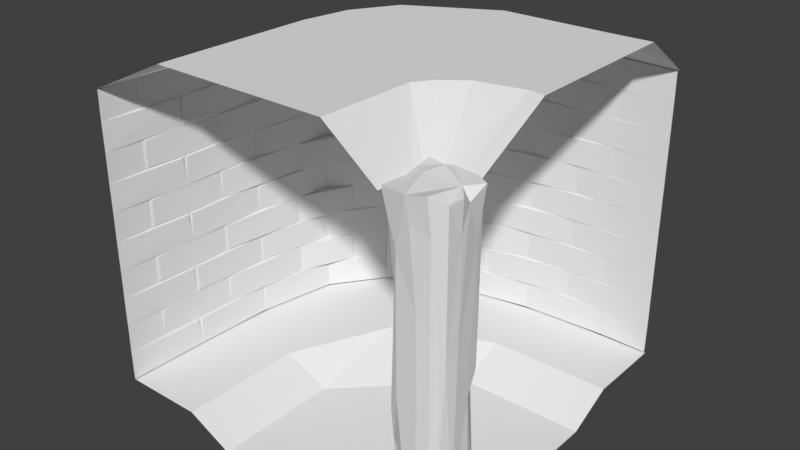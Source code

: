 # Source: curvedbrickturn.blend  (saved by Blender 2.79.0; exported with 4.5.12 LTS)
import bpy
from mathutils import Matrix  # noqa: F401  (used for matrix-valued properties, if any)

bpy.ops.wm.read_factory_settings(use_empty=True)
scene = bpy.context.scene
scene.name = 'Scene'

# ---- collections
col_collection_10 = bpy.data.collections.new('Collection 10'); scene.collection.children.link(col_collection_10)

# ---- world
world_world = bpy.data.worlds.new('World'); scene.world = world_world
world_world.color = (0.05088, 0.05088, 0.05088)
world_world.use_sun_shadow = False
world_world.sun_shadow_jitter_overblur = 0.0
world_world.cycles.sampling_method = 'MANUAL'

# ---- meshes
me_cube = bpy.data.meshes.new('Cube')
me_cube.from_pydata([(-0.6848, -0.8137, -0.775), (-0.818, -0.769, -0.963), (-0.6682, -0.6811, -0.4186), (-0.8422, -0.2923, -0.7946), (-0.9057, -0.007461, -0.967), (-0.734, -0.7422, -0.2376), (-0.2521, -0.8238, -0.5918), (-0.602, -0.9043, -0.9648), (-0.4937, -0.8223, -0.1566), (0.2166, 0.4114, -0.9634), (-0.6684, -0.6814, 0.4184), (-0.9262, -0.8452, 0.9413), (-0.7411, -0.7913, 0.7481), (-0.7952, -0.4546, 0.5054), (-0.8451, -0.2235, 0.7486), (-0.9646, 0.101, 0.9262), (-0.5103, -0.8198, 0.6347), (-0.148, -0.9309, 0.9447), (-0.07015, -0.8679, 0.7937), (-0.8204, 0.2219, -0.5715), (-0.8052, -0.07364, -0.0826), (-0.8272, 0.5859, -0.2234), (-0.8621, 0.8689, -0.947), (-0.69, 0.6924, -0.4186), (-0.7865, 0.7963, -0.2867), (-0.438, 0.9149, -0.9748), (-0.3906, 0.8168, -0.3753), (-0.01182, 0.8898, -0.9695), (-0.1147, 0.8362, -0.6854), (-0.3869, 0.8279, 0.4874), (-0.8345, 0.4253, 0.6268), (-0.9043, 0.4787, 0.9512), (-0.4623, 0.06035, 0.9631), (-0.668, 0.6981, 0.2858), (-0.8663, 0.8601, 0.9699), (-0.2788, 0.7003, 0.9748), (0.5661, 0.2655, 0.9464), (-0.3576, 0.9578, 0.939), (-0.1923, 0.9102, 0.9633), (0.1786, -0.8919, -0.961), (0.09242, -0.8255, -0.7), (0.5074, -0.7569, -0.9558), (0.1284, -0.8069, -0.04261), (0.4652, -0.7192, 0.2488), (0.6545, -0.567, -0.605), (0.6435, -0.5783, 0.1954), (0.8455, -0.4391, -0.9639), (0.8172, -0.1444, -0.7505), (0.7369, -0.4429, 0.09098), (0.8115, -0.07246, 0.1679), (0.09499, -0.8087, 0.3529), (0.486, -0.7635, 0.7596), (0.4318, -0.8577, 0.9655), (0.7902, -0.5159, 0.9215), (0.8332, -0.07974, 0.7432), (0.9086, -0.1264, 0.9341), (0.429, 0.7478, -0.9112), (0.6165, 0.7942, -0.7223), (0.2822, 0.8646, -0.9191), (0.3446, 0.8031, 0.0749), (0.9018, 0.4474, -0.956), (0.8108, 0.3959, -0.1603), (0.8183, 0.7921, -0.9145), (0.6817, 0.6689, -0.1396), (0.4846, 0.8039, 0.7091), (0.5, 0.9591, 0.9489), (0.8255, 0.5645, 0.679), (0.8625, 0.168, 0.8923), (0.8993, 0.7615, 0.9443), (0.8033, 0.7124, -0.0256), (0.8063, 0.7546, 0.8142)], [], [(7, 0, 1), (1, 3, 4), (2, 8, 5), (4, 9, 1), (7, 9, 39), (2, 3, 0), (11, 12, 16), (18, 17, 16), (16, 10, 5), (16, 17, 11), (10, 13, 5), (12, 11, 14), (13, 14, 20), (16, 12, 10), (26, 23, 24), (19, 23, 22), (23, 26, 22), (15, 31, 30), (31, 15, 32), (36, 35, 32), (38, 37, 35), (34, 37, 29), (37, 34, 35), (30, 33, 21), (31, 34, 30), (38, 35, 36), (29, 33, 34), (39, 41, 40), (49, 48, 47), (46, 44, 41), (40, 41, 42), (43, 50, 42), (17, 18, 51), (51, 52, 17), (55, 53, 54), (51, 53, 52), (55, 36, 53), (52, 36, 17), (51, 18, 50), (53, 36, 52), (58, 27, 28), (58, 28, 57), (9, 60, 46), (57, 62, 56), (63, 61, 62), (57, 28, 59), (60, 61, 47), (65, 64, 38), (68, 67, 66), (67, 68, 36), (66, 67, 49), (64, 70, 59), (68, 65, 36), (36, 32, 17), (59, 26, 29), (59, 28, 26), (37, 64, 29), (60, 47, 46), (13, 20, 5), (66, 49, 61), (7, 6, 0), (0, 3, 1), (3, 5, 20), (2, 5, 3), (15, 11, 17, 32), (1, 9, 7), (11, 15, 14), (16, 42, 50), (13, 10, 12, 14), (16, 50, 18), (27, 9, 4, 25), (3, 19, 4), (19, 20, 21), (28, 27, 25), (28, 25, 26), (26, 25, 22), (4, 19, 22), (23, 19, 21, 24), (43, 41, 44, 45), (4, 22, 25), (20, 30, 21), (32, 35, 31), (30, 34, 33), (35, 34, 31), (41, 43, 42), (41, 9, 46), (47, 44, 46), (48, 49, 54, 53), (48, 45, 44), (47, 48, 44), (50, 43, 51), (51, 45, 48, 53), (57, 59, 63, 62), (43, 45, 51), (58, 57, 56), (27, 58, 56), (60, 9, 56, 62), (9, 27, 56), (62, 61, 60), (70, 64, 65, 68), (68, 66, 70), (70, 69, 59), (40, 6, 7, 39), (69, 70, 66), (36, 65, 38), (42, 8, 6, 40), (26, 24, 33, 29), (39, 9, 41), (38, 64, 37), (29, 64, 59), (2, 0, 6, 8), (3, 20, 19), (61, 49, 47), (14, 15, 30), (14, 30, 20), (67, 55, 54), (55, 67, 36), (49, 67, 54), (8, 42, 16), (8, 16, 5), (21, 33, 24), (61, 63, 69, 66), (59, 69, 63)])
me_cube.use_remesh_preserve_volume = False
me_cube.use_remesh_preserve_attributes = False
me_cube.use_mirror_vertex_groups = False
me_cube.update()
me_plane = bpy.data.meshes.new('Plane')
me_plane.from_pydata([(-1.0, -1.0, 0.0), (1.0, -1.0, 0.0), (-1.0, 0.9023, 0.3869), (1.0, 0.9023, 0.3869), (0.8, 0.904, 0.384), (0.8, -1.0, -0.00347), (0.5955, 0.9035, 0.3849), (0.5955, -1.0, -0.002469), (0.3996, 0.904, 0.384), (0.3996, -1.0, -0.003452), (0.196, 0.9034, 0.3851), (0.196, -1.0, -0.002212), (7.891e-08, 0.9041, 0.3839), (-4.164e-10, -1.0, -0.003572), (-0.204, 0.9034, 0.3851), (-0.204, -1.0, -0.002241), (-0.4001, 0.9041, 0.384), (-0.4001, -1.0, -0.003544), (-0.6047, 0.9035, 0.3849), (-0.6047, -1.0, -0.002388), (-0.8, 0.9041, 0.3839), (-0.8, -1.0, -0.003645), (0.8032, -0.474, 0.00244), (0.003802, -0.4743, 0.002445), (-0.3966, -0.4741, 0.002536), (-0.7958, -0.4741, 0.002522), (0.6014, 0.7287, 0.2349), (0.2032, 0.7288, 0.2346), (-0.1976, 0.7288, 0.2347), (-0.5971, 0.7288, 0.2347), (0.8098, 0.5883, 0.1361), (0.4075, 0.5883, 0.1361), (0.01155, 0.5883, 0.1361), (-0.39, 0.5883, 0.1361), (-0.7875, 0.5883, 0.1361), (1.0, 0.5727, 0.1291), (0.803, 0.5737, 0.1243), (0.606, 0.712, 0.2315), (0.5982, 0.574, 0.1254), (0.4025, 0.5736, 0.1245), (0.2116, 0.712, 0.2315), (0.1994, 0.574, 0.1254), (0.003503, 0.5737, 0.1243), (-0.1912, 0.712, 0.2315), (-0.201, 0.574, 0.1254), (-0.3968, 0.5737, 0.1244), (-0.5891, 0.712, 0.2315), (-0.6012, 0.574, 0.1254), (-0.7961, 0.5738, 0.1244), (-1.0, 0.7262, 0.2389), (0.7993, 0.7278, 0.2353), (0.3987, 0.7279, 0.2353), (-0.0007467, 0.7279, 0.2353), (-0.4009, 0.7279, 0.2353), (-0.801, 0.7279, 0.2353), (-1.0, 0.3606, 0.07701), (-0.8147, 0.3777, 0.08149), (0.7991, 0.3606, 0.07684), (0.6019, 0.3606, 0.07519), (0.3986, 0.3606, 0.07679), (0.2037, 0.3606, 0.0748), (-0.001062, 0.3606, 0.0768), (-0.1972, 0.3606, 0.07493), (-0.4012, 0.3606, 0.07679), (-0.5965, 0.3606, 0.07491), (-0.8012, 0.3599, 0.07524), (-1.0, -0.2196, 0.01145), (0.8098, 0.07029, 0.0317), (0.5858, 0.07243, 0.03168), (0.4075, 0.07029, 0.0317), (0.01155, 0.07029, 0.0317), (-0.39, 0.07029, 0.0317), (-0.6136, 0.07243, 0.03168), (-0.7875, 0.07029, 0.0317), (1.0, 0.05648, 0.02955), (0.8033, 0.05483, 0.02475), (0.598, 0.05498, 0.02536), (0.4028, 0.05478, 0.02499), (0.1991, 0.05619, 0.02699), (0.003889, 0.05482, 0.02472), (-0.2013, 0.05619, 0.027), (-0.3965, 0.0548, 0.02482), (-0.6014, 0.05497, 0.0254), (-0.7956, 0.05479, 0.02478), (0.606, -0.2052, 0.01358), (0.3871, -0.2031, 0.01357), (0.2116, -0.2052, 0.01358), (-0.1912, -0.2052, 0.01358), (-0.5891, -0.2052, 0.01358), (-0.8147, -0.2031, 0.01357), (0.7991, -0.2198, 0.008904), (0.6021, -0.221, 0.007015), (0.3985, -0.2207, 0.007272), (0.2038, -0.2209, 0.006601), (-0.001062, -0.2198, 0.008867), (-0.197, -0.2209, 0.006737), (-0.4012, -0.2198, 0.008857), (-0.5963, -0.2209, 0.006714), (-0.8012, -0.2207, 0.007302), (-1.0, -0.75, -0.002175), (0.4026, -0.4741, 0.002696), (0.8098, -0.4596, 0.01007), (0.5858, -0.4575, 0.01005), (0.4075, -0.4596, 0.01007), (0.01155, -0.4596, 0.01007), (-0.39, -0.4596, 0.01007), (-0.6136, -0.4575, 0.01005), (-0.7875, -0.4596, 0.01007), (0.598, -0.4748, 0.003739), (0.1991, -0.4736, 0.005368), (-0.2013, -0.4736, 0.005375), (-0.6014, -0.4748, 0.003774), (0.606, -0.7325, 1.214e-09), (0.3871, -0.7301, -2.011e-05), (0.2116, -0.7325, 1.322e-09), (-0.01167, -0.7301, -2.006e-05), (-0.1912, -0.7325, 1.527e-09), (-0.4123, -0.7301, -2.009e-05), (-0.5891, -0.7325, 1.596e-09), (-0.8147, -0.7301, -2.026e-05), (1.0, -0.4731, 0.00867), (0.8098, -0.4945, 0.01007), (0.7991, -0.75, -0.004693), (0.6021, -0.7511, -0.006559), (0.4075, -0.4945, 0.01007), (0.3985, -0.7507, -0.00631), (0.2038, -0.751, -0.006977), (0.01155, -0.4945, 0.01007), (-0.0009015, -0.7507, -0.006278), (-0.197, -0.751, -0.006839), (-0.39, -0.4945, 0.01007), (-0.4011, -0.7507, -0.00629), (-0.5963, -0.751, -0.006863), (-0.7875, -0.4945, 0.01007), (-0.8012, -0.7508, -0.00628), (-1.0, 0.9027, 0.3869), (1.0, 0.9027, 0.3869), (-1.0, 1.215, 2.344), (1.0, 1.215, 2.344), (0.8, 1.215, 2.346), (0.8, 0.9028, 0.3868), (0.5955, 1.215, 2.346), (0.5955, 0.9028, 0.3868), (0.3996, 1.215, 2.346), (0.3996, 0.9028, 0.3868), (0.196, 1.215, 2.346), (0.196, 0.9028, 0.3868), (4.685e-07, 1.215, 2.346), (7.591e-08, 0.9028, 0.3868), (-0.204, 1.215, 2.346), (-0.204, 0.9028, 0.3868), (-0.4001, 1.215, 2.346), (-0.4001, 0.9028, 0.3868), (-0.6047, 1.215, 2.346), (-0.6047, 0.9028, 0.3868), (-0.8, 1.215, 2.346), (-0.8, 0.9028, 0.3868), (0.8032, 1.101, 0.8688), (0.003802, 1.101, 0.8686), (-0.3966, 1.101, 0.8688), (-0.7958, 1.101, 0.8688), (0.6015, 1.218, 2.131), (0.2032, 1.218, 2.132), (-0.1976, 1.218, 2.131), (-0.5971, 1.218, 2.132), (0.8098, 1.221, 1.993), (0.4075, 1.221, 1.993), (0.01155, 1.221, 1.993), (-0.39, 1.221, 1.993), (-0.7875, 1.221, 1.993), (1.0, 1.221, 1.98), (0.803, 1.221, 1.981), (0.606, 1.218, 2.114), (0.5982, 1.221, 1.982), (0.4025, 1.221, 1.981), (0.2116, 1.218, 2.114), (0.1994, 1.221, 1.982), (0.003503, 1.221, 1.981), (-0.1912, 1.218, 2.114), (-0.201, 1.221, 1.982), (-0.3968, 1.221, 1.981), (-0.5891, 1.218, 2.114), (-0.6012, 1.221, 1.982), (-0.7961, 1.221, 1.981), (-1.0, 1.218, 2.129), (0.7993, 1.218, 2.131), (0.3987, 1.218, 2.131), (-0.0007463, 1.218, 2.131), (-0.4009, 1.218, 2.131), (-0.801, 1.218, 2.131), (-1.0, 1.218, 1.733), (-0.8147, 1.219, 1.751), (0.7991, 1.218, 1.733), (0.6019, 1.218, 1.733), (0.3986, 1.218, 1.733), (0.2037, 1.219, 1.733), (-0.001062, 1.218, 1.733), (-0.1972, 1.219, 1.733), (-0.4012, 1.218, 1.733), (-0.5965, 1.219, 1.733), (-0.8012, 1.218, 1.732), (-1.0, 1.148, 1.119), (0.8098, 1.197, 1.431), (0.5858, 1.197, 1.434), (0.4075, 1.197, 1.431), (0.01155, 1.197, 1.431), (-0.39, 1.197, 1.431), (-0.6136, 1.197, 1.434), (-0.7875, 1.197, 1.431), (1.0, 1.197, 1.416), (0.8033, 1.197, 1.415), (0.598, 1.197, 1.415), (0.4028, 1.197, 1.414), (0.1991, 1.197, 1.416), (0.003889, 1.197, 1.414), (-0.2013, 1.197, 1.416), (-0.3965, 1.197, 1.414), (-0.6014, 1.197, 1.415), (-0.7956, 1.197, 1.414), (0.606, 1.149, 1.134), (0.3871, 1.149, 1.137), (0.2116, 1.149, 1.134), (-0.1912, 1.149, 1.134), (-0.5891, 1.149, 1.134), (-0.8147, 1.149, 1.137), (0.7991, 1.148, 1.119), (0.6021, 1.149, 1.117), (0.3985, 1.149, 1.118), (0.2038, 1.149, 1.117), (-0.001061, 1.148, 1.119), (-0.197, 1.149, 1.117), (-0.4012, 1.148, 1.119), (-0.5963, 1.149, 1.117), (-0.8012, 1.149, 1.118), (-1.0, 1.003, 0.5888), (0.4026, 1.101, 0.8688), (0.8098, 1.101, 0.8845), (0.5858, 1.101, 0.8867), (0.4075, 1.101, 0.8845), (0.01155, 1.101, 0.8845), (-0.39, 1.101, 0.8845), (-0.6136, 1.101, 0.8867), (-0.7875, 1.101, 0.8845), (0.598, 1.101, 0.8681), (0.1991, 1.101, 0.8695), (-0.2013, 1.101, 0.8695), (-0.6014, 1.101, 0.8681), (0.606, 1.003, 0.6075), (0.3871, 1.003, 0.6101), (0.2116, 1.003, 0.6075), (-0.01167, 1.003, 0.6101), (-0.1912, 1.003, 0.6075), (-0.4123, 1.003, 0.6101), (-0.5891, 1.003, 0.6075), (-0.8147, 1.003, 0.6101), (1.0, 1.1, 0.8701), (0.8098, 1.1, 0.8474), (0.7991, 1.003, 0.5887), (0.6021, 1.003, 0.5874), (0.4075, 1.1, 0.8474), (0.3985, 1.003, 0.5878), (0.2038, 1.003, 0.5875), (0.01155, 1.1, 0.8474), (-0.0009014, 1.003, 0.5878), (-0.197, 1.003, 0.5875), (-0.39, 1.1, 0.8474), (-0.4011, 1.003, 0.5878), (-0.5963, 1.003, 0.5875), (-0.7875, 1.1, 0.8474), (-0.8012, 1.003, 0.5878)], [], [(30, 4, 50), (6, 8, 31), (31, 8, 51), (10, 12, 32), (32, 12, 52), (14, 16, 33), (18, 20, 34), (34, 20, 54), (111, 25, 133), (110, 24, 130), (127, 109, 23), (108, 100, 124), (120, 22, 121), (53, 29, 46), (52, 28, 43), (51, 27, 40), (50, 26, 37), (35, 30, 36), (38, 31, 39), (41, 32, 42), (44, 33, 45), (48, 47, 34), (64, 47, 72), (62, 44, 80), (60, 41, 78), (58, 38, 68), (67, 36, 57), (57, 37, 58), (69, 39, 59), (59, 40, 60), (70, 42, 61), (61, 43, 62), (71, 45, 63), (63, 46, 64), (73, 48, 65), (56, 49, 55), (48, 54, 56), (45, 53, 63), (42, 52, 61), (39, 51, 59), (36, 50, 57), (30, 50, 36), (37, 26, 38), (31, 51, 39), (40, 27, 41), (32, 52, 42), (43, 28, 44), (33, 53, 45), (46, 29, 47), (34, 54, 48), (73, 65, 83), (88, 64, 82), (71, 63, 81), (87, 62, 80), (70, 61, 79), (86, 60, 78), (69, 59, 77), (84, 58, 76), (67, 57, 75), (75, 57, 90), (77, 59, 85), (79, 61, 94), (81, 63, 96), (83, 65, 89), (74, 67, 75), (78, 70, 79), (80, 71, 81), (97, 82, 106), (95, 80, 110), (93, 78, 109), (91, 76, 102), (101, 75, 90), (84, 76, 91), (103, 77, 92), (86, 78, 93), (104, 79, 94), (87, 80, 95), (105, 81, 96), (88, 82, 97), (107, 83, 98), (96, 88, 97), (94, 87, 95), (90, 84, 91), (107, 98, 25), (118, 97, 111), (105, 96, 24), (116, 95, 110), (104, 94, 23), (114, 93, 109), (103, 92, 100), (112, 91, 108), (101, 90, 22), (22, 90, 122), (100, 92, 113), (23, 94, 115), (24, 96, 117), (25, 98, 119), (120, 101, 22), (23, 109, 104), (110, 105, 24), (132, 111, 19), (129, 110, 15), (126, 109, 11), (123, 108, 7), (121, 22, 122), (112, 108, 123), (124, 100, 125), (114, 109, 126), (127, 23, 128), (116, 110, 129), (130, 24, 131), (118, 111, 132), (133, 25, 134), (122, 112, 123), (19, 133, 21), (15, 130, 17), (11, 127, 13), (7, 124, 9), (6, 26, 50, 4), (10, 27, 51, 8), (14, 28, 52, 12), (18, 29, 53, 16), (53, 33, 16), (2, 49, 54, 20), (36, 67, 74, 35), (39, 69, 68, 38), (65, 48, 56), (58, 37, 38), (42, 70, 78, 41), (60, 40, 41), (45, 71, 80, 44), (62, 43, 44), (48, 73, 72, 47), (64, 46, 47), (55, 66, 89, 65), (47, 29, 18), (44, 28, 14), (41, 27, 10), (38, 26, 6), (57, 50, 37), (38, 6, 31), (59, 51, 40), (41, 10, 32), (61, 52, 43), (44, 14, 33), (63, 53, 46), (47, 18, 34), (56, 54, 49), (65, 56, 55), (64, 88, 96, 63), (62, 87, 94, 61), (60, 86, 85, 59), (58, 84, 90, 57), (69, 77, 76, 68), (76, 58, 68), (82, 64, 72), (73, 83, 82, 72), (75, 101, 120, 74), (77, 103, 102, 76), (98, 83, 89), (92, 77, 85), (79, 104, 109, 78), (81, 105, 110, 80), (83, 107, 106, 82), (86, 93, 92, 85), (98, 89, 66), (4, 30, 35, 3), (66, 99, 119, 98), (97, 118, 117, 96), (95, 116, 115, 94), (93, 114, 113, 92), (91, 112, 122, 90), (103, 100, 108, 102), (108, 91, 102), (111, 97, 106), (107, 25, 111, 106), (118, 132, 131, 117), (134, 25, 119), (131, 24, 117), (128, 23, 115), (125, 100, 113), (7, 108, 124), (11, 109, 127), (15, 110, 130), (19, 111, 133), (134, 119, 99), (116, 129, 128, 115), (114, 126, 125, 113), (99, 0, 21, 134), (132, 19, 17, 131), (21, 133, 134), (129, 15, 13, 128), (17, 130, 131), (126, 11, 9, 125), (13, 127, 128), (123, 7, 5, 122), (9, 124, 125), (121, 5, 1, 120), (5, 121, 122), (165, 139, 185), (141, 143, 166), (166, 143, 186), (145, 147, 167), (167, 147, 187), (149, 151, 168), (153, 155, 169), (169, 155, 189), (246, 160, 268), (245, 159, 265), (262, 244, 158), (243, 235, 259), (255, 157, 256), (188, 164, 181), (187, 163, 178), (186, 162, 175), (185, 161, 172), (170, 165, 171), (173, 166, 174), (176, 167, 177), (179, 168, 180), (183, 182, 169), (199, 182, 207), (197, 179, 215), (195, 176, 213), (193, 173, 203), (202, 171, 192), (192, 172, 193), (204, 174, 194), (194, 175, 195), (205, 177, 196), (196, 178, 197), (206, 180, 198), (198, 181, 199), (208, 183, 200), (191, 184, 190), (183, 189, 191), (180, 188, 198), (177, 187, 196), (174, 186, 194), (171, 185, 192), (165, 185, 171), (172, 161, 173), (166, 186, 174), (175, 162, 176), (167, 187, 177), (178, 163, 179), (168, 188, 180), (181, 164, 182), (169, 189, 183), (208, 200, 218), (223, 199, 217), (206, 198, 216), (222, 197, 215), (205, 196, 214), (221, 195, 213), (204, 194, 212), (219, 193, 211), (202, 192, 210), (210, 192, 225), (212, 194, 220), (214, 196, 229), (216, 198, 231), (218, 200, 224), (209, 202, 210), (213, 205, 214), (215, 206, 216), (232, 217, 241), (230, 215, 245), (228, 213, 244), (226, 211, 237), (236, 210, 225), (219, 211, 226), (238, 212, 227), (221, 213, 228), (239, 214, 229), (222, 215, 230), (240, 216, 231), (223, 217, 232), (242, 218, 233), (231, 223, 232), (229, 222, 230), (225, 219, 226), (242, 233, 160), (253, 232, 246), (240, 231, 159), (251, 230, 245), (239, 229, 158), (249, 228, 244), (238, 227, 235), (247, 226, 243), (236, 225, 157), (157, 225, 257), (235, 227, 248), (158, 229, 250), (159, 231, 252), (160, 233, 254), (255, 236, 157), (158, 244, 239), (245, 240, 159), (267, 246, 154), (264, 245, 150), (261, 244, 146), (258, 243, 142), (256, 157, 257), (247, 243, 258), (259, 235, 260), (249, 244, 261), (262, 158, 263), (251, 245, 264), (265, 159, 266), (253, 246, 267), (268, 160, 269), (257, 247, 258), (154, 268, 156), (150, 265, 152), (146, 262, 148), (142, 259, 144), (141, 161, 185, 139), (145, 162, 186, 143), (149, 163, 187, 147), (153, 164, 188, 151), (188, 168, 151), (137, 184, 189, 155), (171, 202, 209, 170), (174, 204, 203, 173), (200, 183, 191), (193, 172, 173), (177, 205, 213, 176), (195, 175, 176), (180, 206, 215, 179), (197, 178, 179), (183, 208, 207, 182), (199, 181, 182), (190, 201, 224, 200), (182, 164, 153), (179, 163, 149), (176, 162, 145), (173, 161, 141), (192, 185, 172), (173, 141, 166), (194, 186, 175), (176, 145, 167), (196, 187, 178), (179, 149, 168), (198, 188, 181), (182, 153, 169), (191, 189, 184), (200, 191, 190), (199, 223, 231, 198), (197, 222, 229, 196), (195, 221, 220, 194), (193, 219, 225, 192), (204, 212, 211, 203), (211, 193, 203), (217, 199, 207), (208, 218, 217, 207), (210, 236, 255, 209), (212, 238, 237, 211), (233, 218, 224), (227, 212, 220), (214, 239, 244, 213), (216, 240, 245, 215), (218, 242, 241, 217), (221, 228, 227, 220), (233, 224, 201), (139, 165, 170, 138), (201, 234, 254, 233), (232, 253, 252, 231), (230, 251, 250, 229), (228, 249, 248, 227), (226, 247, 257, 225), (238, 235, 243, 237), (243, 226, 237), (246, 232, 241), (242, 160, 246, 241), (253, 267, 266, 252), (269, 160, 254), (266, 159, 252), (263, 158, 250), (260, 235, 248), (142, 243, 259), (146, 244, 262), (150, 245, 265), (154, 246, 268), (269, 254, 234), (251, 264, 263, 250), (249, 261, 260, 248), (234, 135, 156, 269), (267, 154, 152, 266), (156, 268, 269), (264, 150, 148, 263), (152, 265, 266), (261, 146, 144, 260), (148, 262, 263), (258, 142, 140, 257), (144, 259, 260), (256, 140, 136, 255), (140, 256, 257)])
me_plane.use_remesh_preserve_volume = False
me_plane.use_remesh_preserve_attributes = False
me_plane.use_mirror_vertex_groups = False
me_plane.update()
me_plane_002 = bpy.data.meshes.new('Plane.002')
me_plane_002.from_pydata([(-1.003, 0.999, 4.475e-07), (1.414, 0.999, 4.475e-07), (1.414, 3.219, 4.475e-07), (-0.4457, 0.999, 4.475e-07), (0.8751, 0.999, 4.475e-07), (0.8751, 3.219, 4.475e-07), (-0.1293, 0.999, -0.09908), (0.5588, 0.999, -0.09908), (0.5588, 3.209, 4.475e-07), (-1.003, 1.504, 4.475e-07), (1.414, 1.504, 4.475e-07), (1.414, 2.715, 4.475e-07), (-0.4457, 1.504, 4.475e-07), (-0.6048, 2.904, 4.452e-07), (0.8751, 1.504, 4.475e-07), (0.8751, 2.715, 4.475e-07), (-0.1293, 1.504, -0.09908), (-0.1409, 3.112, 4.475e-07), (0.5588, 1.504, -0.09908), (0.5588, 2.715, 4.475e-07), (-0.9603, 2.156, 4.475e-07), (1.414, 1.794, -0.09908), (1.414, 2.424, -0.09908), (-0.4457, 1.794, 4.475e-07), (-0.8676, 2.574, 4.475e-07), (0.8751, 1.794, -0.09908), (0.8751, 2.424, -0.09908), (-0.1293, 1.794, -0.09908), (-0.1293, 2.424, 4.475e-07), (0.5588, 1.794, -0.09908), (0.5588, 2.424, -0.09908)], [], [(15, 11, 2, 5), (30, 28, 27), (19, 15, 5, 8), (13, 28, 17), (6, 7, 18, 16), (28, 19, 17), (3, 6, 16, 12), (24, 28, 13), (7, 4, 14, 18), (30, 26, 15, 19), (0, 3, 12, 9), (8, 17, 19), (4, 1, 10, 14), (26, 22, 11, 15), (14, 10, 21, 25), (25, 21, 22, 26), (9, 12, 23, 20), (24, 20, 23), (18, 25, 29), (29, 25, 26, 30), (12, 16, 27, 23), (23, 28, 24), (16, 18, 29, 27), (27, 29, 30), (28, 23, 27), (19, 28, 30), (25, 18, 14)])
me_plane_002.use_remesh_preserve_volume = False
me_plane_002.use_remesh_preserve_attributes = False
me_plane_002.use_mirror_vertex_groups = False
me_plane_002.update()
me_plane_003 = bpy.data.meshes.new('Plane.003')
me_plane_003.from_pydata([(-0.7551, -0.994, 8.265e-08), (1.013, -1.0, 4.197e-09), (-0.8341, -0.6314, -3.153e-07), (0.2002, 1.257, -1.741e-07), (-0.4654, -1.0, -0.2319), (0.5264, -1.0, -0.2319), (-0.1749, 0.9111, -0.2319), (-0.6731, -0.1708, -0.2319), (-0.7903, -0.6574, -1.244e-07), (-0.7663, -0.6812, -7.617e-08), (-0.7556, -0.7511, 2.714e-08), (0.9752, 0.261, 1.49e-07), (0.9018, 0.6434, 1.177e-07), (0.714, 1.007, 8.392e-08), (-0.4773, -0.5456, -0.2319), (-0.4812, -0.3875, -0.2319), (-0.5481, -0.2811, -0.2319), (0.4979, 0.02306, -0.2319), (0.4465, 0.3344, -0.2319), (0.297, 0.6163, -0.2319), (-0.9352, -0.6231, -3.895e-07), (-0.6673, 1.323, -4.654e-07), (-0.77, 0.9255, -0.2319), (-0.9213, -0.1098, -0.2319), (-1.01, -0.6242, -4.308e-07), (-1.01, 1.313, -5.975e-07), (-1.01, 0.9371, -0.2319), (-1.01, -0.1216, -0.2319)], [], [(19, 13, 3, 6), (8, 16, 7, 2), (16, 19, 6, 7), (4, 5, 17, 14), (14, 17, 18, 15), (15, 18, 19, 16), (0, 4, 14, 10), (10, 14, 15, 9), (9, 15, 16, 8), (5, 1, 11, 17), (17, 11, 12, 18), (18, 12, 13, 19), (7, 6, 22, 23), (6, 3, 21, 22), (2, 7, 23, 20), (23, 22, 26, 27), (22, 21, 25, 26), (20, 23, 27, 24)])
me_plane_003.use_remesh_preserve_volume = False
me_plane_003.use_remesh_preserve_attributes = False
me_plane_003.use_mirror_vertex_groups = False
me_plane_003.update()

# ---- objects
ob_cube = bpy.data.objects.new('Cube', me_cube)
ob_plane = bpy.data.objects.new('Plane', me_plane)
ob_plane_000 = bpy.data.objects.new('Plane.000', me_plane_002)
ob_plane_001 = bpy.data.objects.new('Plane.001', me_plane_003)

# ---- transforms, parenting, visibility, modifiers, constraints
ob_cube.location = (1.517, 1.385, 0.6538)
ob_cube.scale = (0.131, 0.131, 0.6851)
ob_cube.lineart.crease_threshold = 0.0
ob_plane.location = (0.04332, 1.953, 0.6454)
ob_plane.rotation_euler = (-1.344e-07, 1.571, 0.0)
ob_plane.scale = (0.6412, 0.6986, 0.6561)
ob_plane.lineart.crease_threshold = 0.0
ob_plane_000.location = (0.6808, 0.5617, -0.0008235)
ob_plane_000.scale = (0.6396, 0.697, 1.0)
ob_plane_000.lineart.crease_threshold = 0.0
ob_plane_001.location = (0.8161, 1.926, 1.287)
ob_plane_001.rotation_euler = (-2.687e-07, 3.142, 1.175e-14)
ob_plane_001.scale = (0.7688, 0.6715, 0.7688)
ob_plane_001.lineart.crease_threshold = 0.0

# ---- collection membership
col_collection_10.objects.link(ob_cube)
col_collection_10.objects.link(ob_plane)
col_collection_10.objects.link(ob_plane_000)
col_collection_10.objects.link(ob_plane_001)

# ---- scene / render settings (as saved in the file)
scene.frame_start = 1; scene.frame_end = 250; scene.frame_set(1)
scene.render.engine = 'BLENDER_EEVEE_NEXT'
scene.render.resolution_percentage = 50
scene.render.dither_intensity = 0.0
scene.cycles.use_denoising = False
scene.cycles.samples = 128
scene.cycles.sampling_pattern = 'TABULATED_SOBOL'
scene.cycles.use_adaptive_sampling = False
scene.cycles.use_light_tree = False
scene.cycles.blur_glossy = 0.0
scene.cycles.sample_clamp_indirect = 0.0
scene.view_settings.view_transform = 'Standard'
bpy.context.view_layer.update()

# ---- added for rendering (the .blend has no active camera and no usable light): camera, sun
cam_auto = bpy.data.cameras.new('AutoCamera')
cam_auto.lens = 50.0
cam_auto.sensor_width = 36.0
cam_auto.clip_end = 1000.0
ob_auto_camera = bpy.data.objects.new('AutoCamera', cam_auto)
scene.collection.objects.link(ob_auto_camera)
ob_auto_camera.location = (3.36028, -0.993299, 2.70116)
ob_auto_camera.rotation_euler = (1.09748, -7.21219e-08, 0.694738)
scene.camera = ob_auto_camera
light_auto_sun = bpy.data.lights.new('AutoSun', 'SUN')
light_auto_sun.energy = 3.0
light_auto_sun.angle = 0.0523599
ob_auto_sun = bpy.data.objects.new('AutoSun', light_auto_sun)
scene.collection.objects.link(ob_auto_sun)
ob_auto_sun.rotation_euler = (0.872665, 0.174533, 0.523599)
bpy.context.view_layer.update()
